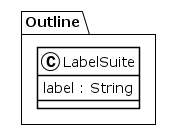

The diagram above was rendered by PlantUML. Its source (embedded in the PNG):
@startuml
!theme plain
package Outline {
class LabelSuite {
	 label : String
}
}
@enduml